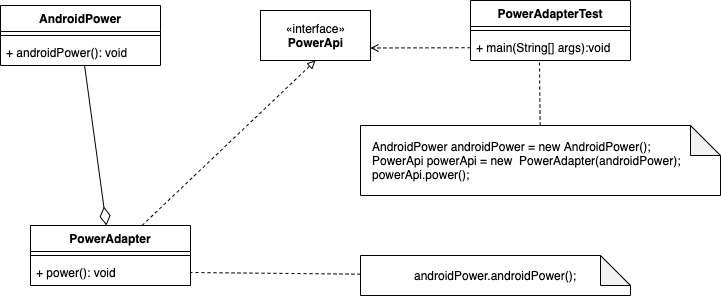

The diagram above was exported from draw.io. Its source (the exported page's mxGraphModel, read from the mxfile embedded in the PNG):
<mxGraphModel dx="1106" dy="847" grid="1" gridSize="10" guides="1" tooltips="1" connect="1" arrows="1" fold="1" page="1" pageScale="1" pageWidth="827" pageHeight="1169" math="0" shadow="0">
  <root>
    <mxCell id="0" />
    <mxCell id="1" parent="0" />
    <mxCell id="tSxk2cNGqV39o2Y1srbs-1" value="«interface»&lt;br&gt;&lt;b&gt;PowerApi&lt;/b&gt;" style="html=1;" vertex="1" parent="1">
      <mxGeometry x="370" y="305" width="110" height="50" as="geometry" />
    </mxCell>
    <mxCell id="tSxk2cNGqV39o2Y1srbs-20" style="rounded=0;orthogonalLoop=1;jettySize=auto;html=1;endArrow=diamondThin;endFill=0;endSize=16;" edge="1" parent="1" source="tSxk2cNGqV39o2Y1srbs-2" target="tSxk2cNGqV39o2Y1srbs-7">
      <mxGeometry relative="1" as="geometry" />
    </mxCell>
    <mxCell id="tSxk2cNGqV39o2Y1srbs-2" value="AndroidPower" style="swimlane;fontStyle=1;align=center;verticalAlign=top;childLayout=stackLayout;horizontal=1;startSize=26;horizontalStack=0;resizeParent=1;resizeParentMax=0;resizeLast=0;collapsible=1;marginBottom=0;" vertex="1" parent="1">
      <mxGeometry x="110" y="300" width="160" height="60" as="geometry" />
    </mxCell>
    <mxCell id="tSxk2cNGqV39o2Y1srbs-3" value="" style="line;strokeWidth=1;fillColor=none;align=left;verticalAlign=middle;spacingTop=-1;spacingLeft=3;spacingRight=3;rotatable=0;labelPosition=right;points=[];portConstraint=eastwest;" vertex="1" parent="tSxk2cNGqV39o2Y1srbs-2">
      <mxGeometry y="26" width="160" height="8" as="geometry" />
    </mxCell>
    <mxCell id="tSxk2cNGqV39o2Y1srbs-4" value="+ androidPower(): void" style="text;strokeColor=none;fillColor=none;align=left;verticalAlign=top;spacingLeft=4;spacingRight=4;overflow=hidden;rotatable=0;points=[[0,0.5],[1,0.5]];portConstraint=eastwest;" vertex="1" parent="tSxk2cNGqV39o2Y1srbs-2">
      <mxGeometry y="34" width="160" height="26" as="geometry" />
    </mxCell>
    <mxCell id="tSxk2cNGqV39o2Y1srbs-6" style="edgeStyle=none;rounded=0;orthogonalLoop=1;jettySize=auto;html=1;entryX=0.5;entryY=1;entryDx=0;entryDy=0;endArrow=block;endFill=0;dashed=1;" edge="1" parent="1" source="tSxk2cNGqV39o2Y1srbs-7" target="tSxk2cNGqV39o2Y1srbs-1">
      <mxGeometry relative="1" as="geometry" />
    </mxCell>
    <mxCell id="tSxk2cNGqV39o2Y1srbs-7" value="PowerAdapter" style="swimlane;fontStyle=1;align=center;verticalAlign=top;childLayout=stackLayout;horizontal=1;startSize=26;horizontalStack=0;resizeParent=1;resizeParentMax=0;resizeLast=0;collapsible=1;marginBottom=0;" vertex="1" parent="1">
      <mxGeometry x="140" y="520" width="160" height="60" as="geometry" />
    </mxCell>
    <mxCell id="tSxk2cNGqV39o2Y1srbs-8" value="" style="line;strokeWidth=1;fillColor=none;align=left;verticalAlign=middle;spacingTop=-1;spacingLeft=3;spacingRight=3;rotatable=0;labelPosition=right;points=[];portConstraint=eastwest;" vertex="1" parent="tSxk2cNGqV39o2Y1srbs-7">
      <mxGeometry y="26" width="160" height="8" as="geometry" />
    </mxCell>
    <mxCell id="tSxk2cNGqV39o2Y1srbs-9" value="+ power(): void" style="text;strokeColor=none;fillColor=none;align=left;verticalAlign=top;spacingLeft=4;spacingRight=4;overflow=hidden;rotatable=0;points=[[0,0.5],[1,0.5]];portConstraint=eastwest;" vertex="1" parent="tSxk2cNGqV39o2Y1srbs-7">
      <mxGeometry y="34" width="160" height="26" as="geometry" />
    </mxCell>
    <mxCell id="tSxk2cNGqV39o2Y1srbs-10" value="PowerAdapterTest" style="swimlane;fontStyle=1;align=center;verticalAlign=top;childLayout=stackLayout;horizontal=1;startSize=26;horizontalStack=0;resizeParent=1;resizeParentMax=0;resizeLast=0;collapsible=1;marginBottom=0;" vertex="1" parent="1">
      <mxGeometry x="580" y="295" width="160" height="60" as="geometry" />
    </mxCell>
    <mxCell id="tSxk2cNGqV39o2Y1srbs-11" value="" style="line;strokeWidth=1;fillColor=none;align=left;verticalAlign=middle;spacingTop=-1;spacingLeft=3;spacingRight=3;rotatable=0;labelPosition=right;points=[];portConstraint=eastwest;" vertex="1" parent="tSxk2cNGqV39o2Y1srbs-10">
      <mxGeometry y="26" width="160" height="8" as="geometry" />
    </mxCell>
    <mxCell id="tSxk2cNGqV39o2Y1srbs-12" value="+ main(String[] args):void" style="text;strokeColor=none;fillColor=none;align=left;verticalAlign=top;spacingLeft=4;spacingRight=4;overflow=hidden;rotatable=0;points=[[0,0.5],[1,0.5]];portConstraint=eastwest;" vertex="1" parent="tSxk2cNGqV39o2Y1srbs-10">
      <mxGeometry y="34" width="160" height="26" as="geometry" />
    </mxCell>
    <mxCell id="tSxk2cNGqV39o2Y1srbs-13" style="edgeStyle=none;rounded=0;orthogonalLoop=1;jettySize=auto;html=1;entryX=1;entryY=0.75;entryDx=0;entryDy=0;dashed=1;endArrow=open;endFill=0;" edge="1" parent="1" source="tSxk2cNGqV39o2Y1srbs-12" target="tSxk2cNGqV39o2Y1srbs-1">
      <mxGeometry relative="1" as="geometry" />
    </mxCell>
    <mxCell id="tSxk2cNGqV39o2Y1srbs-14" style="edgeStyle=none;rounded=0;orthogonalLoop=1;jettySize=auto;html=1;entryX=0.431;entryY=0.962;entryDx=0;entryDy=0;entryPerimeter=0;dashed=1;endArrow=none;endFill=0;" edge="1" parent="1" source="tSxk2cNGqV39o2Y1srbs-15" target="tSxk2cNGqV39o2Y1srbs-12">
      <mxGeometry relative="1" as="geometry" />
    </mxCell>
    <mxCell id="tSxk2cNGqV39o2Y1srbs-15" value="" style="shape=note;whiteSpace=wrap;html=1;backgroundOutline=1;darkOpacity=0.05;" vertex="1" parent="1">
      <mxGeometry x="470" y="420" width="360" height="70" as="geometry" />
    </mxCell>
    <mxCell id="tSxk2cNGqV39o2Y1srbs-16" value="AndroidPower androidPower = new AndroidPower();&lt;br&gt;PowerApi powerApi = new&amp;nbsp; PowerAdapter(androidPower);&lt;br&gt;powerApi.power();" style="text;html=1;align=left;verticalAlign=middle;resizable=0;points=[];autosize=1;strokeColor=none;fillColor=none;" vertex="1" parent="1">
      <mxGeometry x="480" y="430" width="320" height="50" as="geometry" />
    </mxCell>
    <mxCell id="tSxk2cNGqV39o2Y1srbs-18" style="edgeStyle=none;rounded=0;orthogonalLoop=1;jettySize=auto;html=1;entryX=1;entryY=0.5;entryDx=0;entryDy=0;dashed=1;endArrow=none;endFill=0;" edge="1" parent="1" source="tSxk2cNGqV39o2Y1srbs-19" target="tSxk2cNGqV39o2Y1srbs-9">
      <mxGeometry relative="1" as="geometry" />
    </mxCell>
    <mxCell id="tSxk2cNGqV39o2Y1srbs-19" value="&lt;span style=&quot;text-align: left&quot;&gt;androidPower.&lt;/span&gt;androidPower();" style="shape=note;whiteSpace=wrap;html=1;backgroundOutline=1;darkOpacity=0.05;" vertex="1" parent="1">
      <mxGeometry x="470" y="550" width="270" height="40" as="geometry" />
    </mxCell>
  </root>
</mxGraphModel>